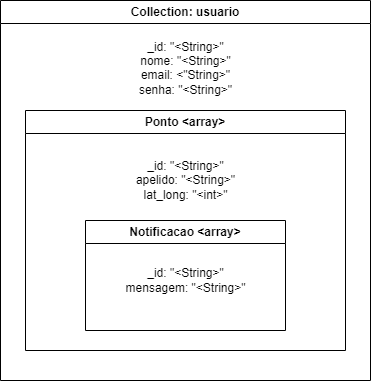

The diagram above was exported from draw.io. Its source (the exported page's mxGraphModel, read from the mxfile embedded in the PNG):
<mxGraphModel dx="1120" dy="468" grid="1" gridSize="10" guides="1" tooltips="1" connect="1" arrows="1" fold="1" page="1" pageScale="1" pageWidth="827" pageHeight="1169" math="0" shadow="0">
  <root>
    <mxCell id="0" />
    <mxCell id="1" parent="0" />
    <mxCell id="mY_rYS1whUNpgBbbOHtD-13" value="Collection: usuario" style="swimlane;whiteSpace=wrap;html=1;" vertex="1" parent="1">
      <mxGeometry x="140" y="50" width="370" height="380" as="geometry" />
    </mxCell>
    <mxCell id="mY_rYS1whUNpgBbbOHtD-14" value="Ponto &amp;lt;array&amp;gt;" style="swimlane;whiteSpace=wrap;html=1;startSize=23;" vertex="1" parent="mY_rYS1whUNpgBbbOHtD-13">
      <mxGeometry x="25" y="110" width="320" height="240" as="geometry" />
    </mxCell>
    <mxCell id="mY_rYS1whUNpgBbbOHtD-18" value="_id: &quot;&amp;lt;String&amp;gt;&quot;&lt;div&gt;apelido: &quot;&amp;lt;String&amp;gt;&quot;&lt;/div&gt;&lt;div&gt;lat_long: &quot;&amp;lt;int&amp;gt;&quot;&lt;/div&gt;" style="text;html=1;align=center;verticalAlign=middle;resizable=0;points=[];autosize=1;strokeColor=none;fillColor=none;" vertex="1" parent="mY_rYS1whUNpgBbbOHtD-14">
      <mxGeometry x="100" y="40" width="120" height="60" as="geometry" />
    </mxCell>
    <mxCell id="mY_rYS1whUNpgBbbOHtD-15" value="Notificacao &amp;lt;array&amp;gt;" style="swimlane;whiteSpace=wrap;html=1;" vertex="1" parent="mY_rYS1whUNpgBbbOHtD-14">
      <mxGeometry x="60" y="110" width="200" height="110" as="geometry" />
    </mxCell>
    <mxCell id="mY_rYS1whUNpgBbbOHtD-19" value="_id: &quot;&amp;lt;String&amp;gt;&quot;&lt;div&gt;mensagem: &quot;&amp;lt;String&amp;gt;&quot;&lt;/div&gt;" style="text;html=1;align=center;verticalAlign=middle;resizable=0;points=[];autosize=1;strokeColor=none;fillColor=none;" vertex="1" parent="mY_rYS1whUNpgBbbOHtD-15">
      <mxGeometry x="30" y="40" width="140" height="40" as="geometry" />
    </mxCell>
    <mxCell id="mY_rYS1whUNpgBbbOHtD-16" value="_id: &quot;&amp;lt;String&amp;gt;&quot;&lt;div&gt;nome: &quot;&amp;lt;String&amp;gt;&quot;&lt;div&gt;email: &amp;lt;&quot;String&amp;gt;&quot;&lt;/div&gt;&lt;div&gt;senha: &quot;&amp;lt;String&amp;gt;&quot;&lt;/div&gt;&lt;/div&gt;&lt;div&gt;&lt;br&gt;&lt;/div&gt;" style="text;html=1;align=center;verticalAlign=middle;resizable=0;points=[];autosize=1;strokeColor=none;fillColor=none;" vertex="1" parent="mY_rYS1whUNpgBbbOHtD-13">
      <mxGeometry x="125" y="30" width="120" height="90" as="geometry" />
    </mxCell>
  </root>
</mxGraphModel>